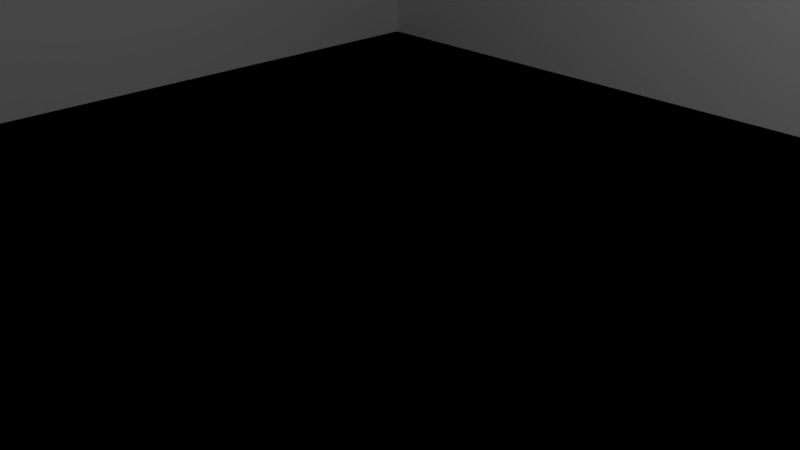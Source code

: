 # Source: room.blend  (saved by Blender 2.78.0; exported with 4.5.12 LTS)
import bpy
from mathutils import Matrix  # noqa: F401  (used for matrix-valued properties, if any)

bpy.ops.wm.read_factory_settings(use_empty=True)
scene = bpy.context.scene
scene.name = 'Scene'

# ---- collections
col_collection_1 = bpy.data.collections.new('Collection 1'); scene.collection.children.link(col_collection_1)

# ---- world
world_world = bpy.data.worlds.new('World'); scene.world = world_world
world_world.color = (0.05088, 0.05088, 0.05088)
world_world.use_sun_shadow = False
world_world.sun_shadow_jitter_overblur = 0.0
world_world.cycles.sampling_method = 'MANUAL'

# ---- cameras
cam_camera_001 = bpy.data.cameras.new('Camera.001')
cam_camera_001.clip_end = 100.0
cam_camera_001.lens = 35.0
cam_camera_001.sensor_width = 32.0
cam_camera_001.sensor_height = 18.0
cam_camera_001.ortho_scale = 7.314
cam_camera_001.dof.focus_distance = 0.0
cam_camera_001.dof.aperture_fstop = 128.0
cam_camera = bpy.data.cameras.new('Camera')
cam_camera.clip_end = 100.0
cam_camera.lens = 35.0
cam_camera.sensor_width = 32.0
cam_camera.sensor_height = 18.0
cam_camera.ortho_scale = 7.314
cam_camera.dof.focus_distance = 0.0
cam_camera.dof.aperture_fstop = 128.0

# ---- lights
light_lamp_001 = bpy.data.lights.new('Lamp.001', 'POINT')
light_lamp_001.transmission_factor = 0.0
light_lamp_001.cutoff_distance = 30.0
light_lamp_001.energy = 100.0
light_lamp_001.shadow_buffer_clip_start = 1.001
light_lamp_001.shadow_soft_size = 0.1
light_lamp_001.shadow_maximum_resolution = 0.006
light_lamp_001.use_absolute_resolution = True
light_lamp = bpy.data.lights.new('Lamp', 'POINT')
light_lamp.transmission_factor = 0.0
light_lamp.cutoff_distance = 30.0
light_lamp.energy = 100.0
light_lamp.shadow_buffer_clip_start = 1.001
light_lamp.shadow_soft_size = 0.1
light_lamp.shadow_maximum_resolution = 0.006
light_lamp.use_absolute_resolution = True

# ---- meshes
me_plane_003 = bpy.data.meshes.new('Plane.003')
me_plane_003.from_pydata([(-1.0, -1.0, 0.0), (1.0, -1.0, 0.0), (-1.0, 1.0, 0.0), (1.0, 1.0, 0.0)], [], [(0, 1, 3, 2)])
_uv = me_plane_003.uv_layers.new(name='UVMap')
_uv.uv.foreach_set('vector', [-3.464, -3.24, 6.205, -3.246, 6.21, 6.423, -3.459, 6.429])
me_plane_003.use_remesh_preserve_volume = False
me_plane_003.use_remesh_preserve_attributes = False
me_plane_003.use_mirror_vertex_groups = False
me_plane_003.update()
me_plane_002 = bpy.data.meshes.new('Plane.002')
me_plane_002.from_pydata([(-1.0, -1.0, 0.0), (1.0, -1.0, 0.0), (-1.0, 1.0, 0.0), (1.0, 1.0, 0.0)], [], [(0, 1, 3, 2)])
_uv = me_plane_002.uv_layers.new(name='UVMap')
_uv.uv.foreach_set('vector', [6.3, -4.046, -2.643, -4.046, -2.643, 4.943, 6.3, 4.943])
me_plane_002.use_remesh_preserve_volume = False
me_plane_002.use_remesh_preserve_attributes = False
me_plane_002.use_mirror_vertex_groups = False
me_plane_002.update()
me_plane_001 = bpy.data.meshes.new('Plane.001')
me_plane_001.from_pydata([(-1.0, -1.0, 0.0), (1.0, -1.0, 0.0), (-1.0, 1.0, 0.0), (1.0, 1.0, 0.0)], [], [(0, 1, 3, 2)])
_uv = me_plane_001.uv_layers.new(name='UVMap')
_uv.uv.foreach_set('vector', [5.563, 5.603, 5.563, -4.564, -5.105, -4.564, -5.105, 5.603])
me_plane_001.use_remesh_preserve_volume = False
me_plane_001.use_remesh_preserve_attributes = False
me_plane_001.use_mirror_vertex_groups = False
me_plane_001.update()
me_plane = bpy.data.meshes.new('Plane')
me_plane.from_pydata([(-1.0, -1.0, 0.0), (1.0, -1.0, 0.0), (-1.0, 1.0, 0.0), (1.0, 1.0, 0.0)], [], [(0, 1, 3, 2)])
_uv = me_plane.uv_layers.new(name='UVMap')
_uv.uv.foreach_set('vector', [-4.528, 5.528, -4.528, -4.528, 5.528, -4.528, 5.528, 5.528])
me_plane.use_remesh_preserve_volume = False
me_plane.use_remesh_preserve_attributes = False
me_plane.use_mirror_vertex_groups = False
me_plane.update()
me_plane_005 = bpy.data.meshes.new('Plane.005')
me_plane_005.from_pydata([(-1.0, -1.0, 0.0), (1.0, -1.0, 0.0), (-1.0, 1.0, 0.0), (1.0, 1.0, 0.0)], [], [(0, 1, 3, 2)])
_uv = me_plane_005.uv_layers.new(name='UVMap')
_uv.uv.foreach_set('vector', [-4.207, 5.207, -4.207, -4.207, 5.207, -4.207, 5.207, 5.207])
me_plane_005.use_remesh_preserve_volume = False
me_plane_005.use_remesh_preserve_attributes = False
me_plane_005.use_mirror_vertex_groups = False
me_plane_005.update()
me_cube_005 = bpy.data.meshes.new('Cube.005')
me_cube_005.from_pydata([(-1.0, -1.0, -1.0), (-1.0, -1.0, 1.0), (-1.0, 1.0, -1.0), (-1.0, 1.0, 1.0), (1.0, -1.0, -1.0), (1.0, -1.0, 1.0), (1.0, 1.0, -1.0), (1.0, 1.0, 1.0), (-1.0, -1.0, -1.0), (-1.0, -1.0, 1.0), (-1.0, 1.0, -1.0), (-1.0, 1.0, 1.0), (1.0, -1.0, -1.0), (1.0, -1.0, 1.0), (1.0, 1.0, -1.0), (1.0, 1.0, 1.0)], [], [(0, 1, 3, 2), (2, 3, 7, 6), (6, 7, 5, 4), (4, 5, 1, 0), (2, 6, 4, 0), (7, 3, 1, 5), (8, 9, 11, 10), (10, 11, 15, 14), (14, 15, 13, 12), (12, 13, 9, 8), (10, 14, 12, 8), (15, 11, 9, 13)])
me_cube_005.use_remesh_preserve_volume = False
me_cube_005.use_remesh_preserve_attributes = False
me_cube_005.use_mirror_vertex_groups = False
me_cube_005.update()
me_cube_004 = bpy.data.meshes.new('Cube.004')
me_cube_004.from_pydata([(-1.0, -1.0, -1.0), (-1.0, -1.0, 1.0), (-1.0, 1.0, -1.0), (-1.0, 1.0, 1.0), (1.0, -1.0, -1.0), (1.0, -1.0, 1.0), (1.0, 1.0, -1.0), (1.0, 1.0, 1.0)], [], [(0, 1, 3, 2), (2, 3, 7, 6), (6, 7, 5, 4), (4, 5, 1, 0), (2, 6, 4, 0), (7, 3, 1, 5)])
me_cube_004.use_remesh_preserve_volume = False
me_cube_004.use_remesh_preserve_attributes = False
me_cube_004.use_mirror_vertex_groups = False
me_cube_004.update()
me_cube_003 = bpy.data.meshes.new('Cube.003')
me_cube_003.from_pydata([(-1.0, -1.0, -1.0), (-1.0, -1.0, 1.0), (-1.0, 1.0, -1.0), (-1.0, 1.0, 1.0), (1.0, -1.0, -1.0), (1.0, -1.0, 1.0), (1.0, 1.0, -1.0), (1.0, 1.0, 1.0)], [], [(0, 1, 3, 2), (2, 3, 7, 6), (6, 7, 5, 4), (4, 5, 1, 0), (2, 6, 4, 0), (7, 3, 1, 5)])
me_cube_003.use_remesh_preserve_volume = False
me_cube_003.use_remesh_preserve_attributes = False
me_cube_003.use_mirror_vertex_groups = False
me_cube_003.update()
me_cube_001 = bpy.data.meshes.new('Cube.001')
me_cube_001.from_pydata([(-1.0, -1.0, -1.0), (-1.0, -1.0, 1.0), (-1.0, 1.0, -1.0), (-1.0, 1.0, 1.0), (1.0, -1.0, -1.0), (1.0, -1.0, 1.0), (1.0, 1.0, -1.0), (1.0, 1.0, 1.0)], [], [(0, 1, 3, 2), (2, 3, 7, 6), (6, 7, 5, 4), (4, 5, 1, 0), (2, 6, 4, 0), (7, 3, 1, 5)])
me_cube_001.use_remesh_preserve_volume = False
me_cube_001.use_remesh_preserve_attributes = False
me_cube_001.use_mirror_vertex_groups = False
me_cube_001.update()
me_cube = bpy.data.meshes.new('Cube')
me_cube.from_pydata([(-1.0, -1.0, -1.0), (-1.0, -1.0, 1.0), (-1.0, 1.0, -1.0), (-1.0, 1.0, 1.0), (1.0, -1.0, -1.0), (1.0, -1.0, 1.0), (1.0, 1.0, -1.0), (1.0, 1.0, 1.0)], [], [(0, 1, 3, 2), (2, 3, 7, 6), (6, 7, 5, 4), (4, 5, 1, 0), (2, 6, 4, 0), (7, 3, 1, 5)])
me_cube.use_remesh_preserve_volume = False
me_cube.use_remesh_preserve_attributes = False
me_cube.use_mirror_vertex_groups = False
me_cube.update()

# ---- objects
ob_wall4 = bpy.data.objects.new('wall4', me_plane_003)
ob_wall1 = bpy.data.objects.new('wall1', me_plane_002)
ob_wall2 = bpy.data.objects.new('wall2', me_plane_001)
ob_wall3 = bpy.data.objects.new('wall3', me_plane)
ob_floor = bpy.data.objects.new('Floor', me_plane_005)
ob_camera_001 = bpy.data.objects.new('Camera.001', cam_camera_001)
ob_lamp_001 = bpy.data.objects.new('Lamp.001', light_lamp_001)
ob_floor_collider = bpy.data.objects.new('floor_collider', me_cube_005)
ob_wall3_collider = bpy.data.objects.new('wall3_collider', me_cube_004)
ob_wall2_collider = bpy.data.objects.new('wall2_collider', me_cube_003)
ob_wall1_collider = bpy.data.objects.new('wall1_collider', me_cube_001)
ob_wall4_collider = bpy.data.objects.new('wall4_collider', me_cube)
ob_lamp = bpy.data.objects.new('Lamp', light_lamp)
ob_camera = bpy.data.objects.new('Camera', cam_camera)

# ---- transforms, parenting, visibility, modifiers, constraints
ob_wall4.location = (0.0, 8.0, 5.0)
ob_wall4.rotation_euler = (1.571, 0.0, 0.0)
ob_wall4.scale = (8.0, 5.0, 1.0)
ob_wall4.lineart.crease_threshold = 0.0
ob_wall1.location = (0.0, -8.0, 5.0)
ob_wall1.rotation_euler = (1.571, 0.0, 0.0)
ob_wall1.scale = (8.0, 5.0, 1.0)
ob_wall1.lineart.crease_threshold = 0.0
ob_wall2.location = (8.0, 0.0, 5.0)
ob_wall2.rotation_euler = (0.0, 1.571, 0.0)
ob_wall2.scale = (5.0, 8.0, 1.0)
ob_wall2.lineart.crease_threshold = 0.0
ob_wall3.location = (-8.0, 0.0, 5.0)
ob_wall3.rotation_euler = (0.0, 1.571, 0.0)
ob_wall3.scale = (5.0, 8.0, 1.0)
ob_wall3.lineart.crease_threshold = 0.0
ob_floor.location = (0.0, 0.0, 0.0)
ob_floor.scale = (8.05, 8.05, 8.05)
ob_floor.lineart.crease_threshold = 0.0
ob_camera_001.location = (7.481, -6.508, 5.344)
ob_camera_001.rotation_euler = (1.109, 0.0, 0.8149)
ob_camera_001.lock_rotations_4d = False
ob_camera_001.empty_display_type = 'ARROWS'
ob_camera_001.color = (0.0, 0.0, 0.0, 0.0)
ob_camera_001.display_type = 'WIRE'
ob_camera_001.lineart.crease_threshold = 0.0
ob_lamp_001.location = (4.076, 1.005, 5.904)
ob_lamp_001.rotation_euler = (0.6503, 0.05522, 1.866)
ob_lamp_001.lock_rotations_4d = False
ob_lamp_001.empty_display_type = 'ARROWS'
ob_lamp_001.color = (0.0, 0.0, 0.0, 0.0)
ob_lamp_001.lineart.crease_threshold = 0.0
ob_floor_collider.location = (0.0, 0.0, 0.0)
ob_floor_collider.scale = (8.0, 8.0, 0.1)
ob_floor_collider.hide_viewport = True
ob_floor_collider.lineart.crease_threshold = 0.0
ob_wall3_collider.location = (-8.0, 0.0, 5.0)
ob_wall3_collider.scale = (0.1, 8.0, 5.0)
ob_wall3_collider.hide_viewport = True
ob_wall3_collider.lineart.crease_threshold = 0.0
ob_wall2_collider.location = (8.0, 0.0, 5.0)
ob_wall2_collider.scale = (0.1, 8.0, 5.0)
ob_wall2_collider.hide_viewport = True
ob_wall2_collider.lineart.crease_threshold = 0.0
ob_wall1_collider.location = (0.0, -8.0, 5.0)
ob_wall1_collider.scale = (8.0, 0.1, 5.0)
ob_wall1_collider.hide_viewport = True
ob_wall1_collider.lineart.crease_threshold = 0.0
ob_wall4_collider.location = (0.0, 8.0, 5.0)
ob_wall4_collider.scale = (8.0, 0.1, 5.0)
ob_wall4_collider.hide_viewport = True
ob_wall4_collider.lineart.crease_threshold = 0.0
ob_lamp.location = (4.076, 1.005, 5.904)
ob_lamp.rotation_euler = (0.6503, 0.05522, 1.866)
ob_lamp.lock_rotations_4d = False
ob_lamp.empty_display_type = 'ARROWS'
ob_lamp.color = (0.0, 0.0, 0.0, 0.0)
ob_lamp.lineart.crease_threshold = 0.0
ob_camera.location = (7.481, -6.508, 5.344)
ob_camera.rotation_euler = (1.109, 0.0, 0.8149)
ob_camera.lock_rotations_4d = False
ob_camera.empty_display_type = 'ARROWS'
ob_camera.color = (0.0, 0.0, 0.0, 0.0)
ob_camera.display_type = 'WIRE'
ob_camera.lineart.crease_threshold = 0.0

# ---- collection membership
col_collection_1.objects.link(ob_wall4)
col_collection_1.objects.link(ob_wall1)
col_collection_1.objects.link(ob_wall2)
col_collection_1.objects.link(ob_wall3)
col_collection_1.objects.link(ob_floor)
col_collection_1.objects.link(ob_camera_001)
col_collection_1.objects.link(ob_lamp_001)
col_collection_1.objects.link(ob_floor_collider)
col_collection_1.objects.link(ob_wall3_collider)
col_collection_1.objects.link(ob_wall2_collider)
col_collection_1.objects.link(ob_wall1_collider)
col_collection_1.objects.link(ob_wall4_collider)
col_collection_1.objects.link(ob_lamp)
col_collection_1.objects.link(ob_camera)

# ---- scene / render settings (as saved in the file)
scene.camera = ob_camera
scene.frame_start = 1; scene.frame_end = 250; scene.frame_set(1)
scene.render.engine = 'BLENDER_EEVEE_NEXT'
scene.render.resolution_percentage = 50
scene.render.dither_intensity = 0.0
scene.cycles.use_denoising = False
scene.cycles.samples = 128
scene.cycles.sampling_pattern = 'TABULATED_SOBOL'
scene.cycles.light_sampling_threshold = 0.0
scene.cycles.use_adaptive_sampling = False
scene.cycles.use_light_tree = False
scene.cycles.blur_glossy = 0.0
scene.cycles.sample_clamp_indirect = 0.0
scene.view_settings.view_transform = 'Standard'
bpy.context.view_layer.update()
